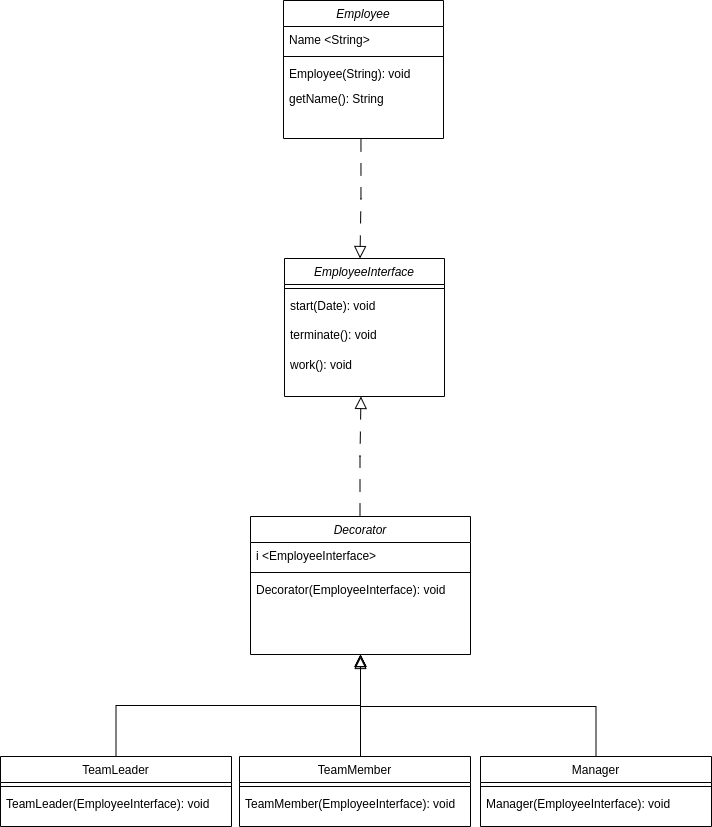

The diagram above was exported from draw.io. Its source (the exported page's mxGraphModel, read from the mxfile embedded in the PNG):
<mxGraphModel dx="1434" dy="1948" grid="1" gridSize="10" guides="1" tooltips="1" connect="1" arrows="1" fold="1" page="1" pageScale="1" pageWidth="827" pageHeight="1169" math="0" shadow="0">
  <root>
    <mxCell id="WIyWlLk6GJQsqaUBKTNV-0" />
    <mxCell id="WIyWlLk6GJQsqaUBKTNV-1" parent="WIyWlLk6GJQsqaUBKTNV-0" />
    <mxCell id="zkfFHV4jXpPFQw0GAbJ--0" value="Decorator" style="swimlane;fontStyle=2;align=center;verticalAlign=top;childLayout=stackLayout;horizontal=1;startSize=26;horizontalStack=0;resizeParent=1;resizeLast=0;collapsible=1;marginBottom=0;rounded=0;shadow=0;strokeWidth=1;" parent="WIyWlLk6GJQsqaUBKTNV-1" vertex="1">
      <mxGeometry x="300" y="120" width="220" height="138" as="geometry">
        <mxRectangle x="230" y="140" width="160" height="26" as="alternateBounds" />
      </mxGeometry>
    </mxCell>
    <mxCell id="zkfFHV4jXpPFQw0GAbJ--1" value="i &lt;EmployeeInterface&gt;" style="text;align=left;verticalAlign=top;spacingLeft=4;spacingRight=4;overflow=hidden;rotatable=0;points=[[0,0.5],[1,0.5]];portConstraint=eastwest;" parent="zkfFHV4jXpPFQw0GAbJ--0" vertex="1">
      <mxGeometry y="26" width="220" height="26" as="geometry" />
    </mxCell>
    <mxCell id="zkfFHV4jXpPFQw0GAbJ--4" value="" style="line;html=1;strokeWidth=1;align=left;verticalAlign=middle;spacingTop=-1;spacingLeft=3;spacingRight=3;rotatable=0;labelPosition=right;points=[];portConstraint=eastwest;" parent="zkfFHV4jXpPFQw0GAbJ--0" vertex="1">
      <mxGeometry y="52" width="220" height="8" as="geometry" />
    </mxCell>
    <mxCell id="zkfFHV4jXpPFQw0GAbJ--5" value="Decorator(EmployeeInterface): void" style="text;align=left;verticalAlign=top;spacingLeft=4;spacingRight=4;overflow=hidden;rotatable=0;points=[[0,0.5],[1,0.5]];portConstraint=eastwest;" parent="zkfFHV4jXpPFQw0GAbJ--0" vertex="1">
      <mxGeometry y="60" width="220" height="26" as="geometry" />
    </mxCell>
    <mxCell id="zkfFHV4jXpPFQw0GAbJ--6" value="TeamLeader" style="swimlane;fontStyle=0;align=center;verticalAlign=top;childLayout=stackLayout;horizontal=1;startSize=26;horizontalStack=0;resizeParent=1;resizeLast=0;collapsible=1;marginBottom=0;rounded=0;shadow=0;strokeWidth=1;" parent="WIyWlLk6GJQsqaUBKTNV-1" vertex="1">
      <mxGeometry x="50" y="360" width="231" height="70" as="geometry">
        <mxRectangle x="130" y="380" width="160" height="26" as="alternateBounds" />
      </mxGeometry>
    </mxCell>
    <mxCell id="zkfFHV4jXpPFQw0GAbJ--9" value="" style="line;html=1;strokeWidth=1;align=left;verticalAlign=middle;spacingTop=-1;spacingLeft=3;spacingRight=3;rotatable=0;labelPosition=right;points=[];portConstraint=eastwest;" parent="zkfFHV4jXpPFQw0GAbJ--6" vertex="1">
      <mxGeometry y="26" width="231" height="8" as="geometry" />
    </mxCell>
    <mxCell id="zkfFHV4jXpPFQw0GAbJ--11" value="TeamLeader(EmployeeInterface): void" style="text;align=left;verticalAlign=top;spacingLeft=4;spacingRight=4;overflow=hidden;rotatable=0;points=[[0,0.5],[1,0.5]];portConstraint=eastwest;" parent="zkfFHV4jXpPFQw0GAbJ--6" vertex="1">
      <mxGeometry y="34" width="231" height="26" as="geometry" />
    </mxCell>
    <mxCell id="zkfFHV4jXpPFQw0GAbJ--12" value="" style="endArrow=block;endSize=10;endFill=0;shadow=0;strokeWidth=1;rounded=0;edgeStyle=elbowEdgeStyle;elbow=vertical;" parent="WIyWlLk6GJQsqaUBKTNV-1" source="zkfFHV4jXpPFQw0GAbJ--6" target="zkfFHV4jXpPFQw0GAbJ--0" edge="1">
      <mxGeometry width="160" relative="1" as="geometry">
        <mxPoint x="200" y="203" as="sourcePoint" />
        <mxPoint x="200" y="203" as="targetPoint" />
      </mxGeometry>
    </mxCell>
    <mxCell id="zkfFHV4jXpPFQw0GAbJ--16" value="" style="endArrow=block;endSize=10;endFill=0;shadow=0;strokeWidth=1;rounded=0;edgeStyle=elbowEdgeStyle;elbow=vertical;" parent="WIyWlLk6GJQsqaUBKTNV-1" target="zkfFHV4jXpPFQw0GAbJ--0" edge="1">
      <mxGeometry width="160" relative="1" as="geometry">
        <mxPoint x="410" y="360" as="sourcePoint" />
        <mxPoint x="310" y="271" as="targetPoint" />
      </mxGeometry>
    </mxCell>
    <mxCell id="H6QizpMlJTxkpsVXeqiG-17" value="" style="endArrow=block;endSize=10;endFill=0;shadow=0;strokeWidth=1;rounded=0;edgeStyle=elbowEdgeStyle;elbow=vertical;" edge="1" parent="WIyWlLk6GJQsqaUBKTNV-1">
      <mxGeometry width="160" relative="1" as="geometry">
        <mxPoint x="410" y="360" as="sourcePoint" />
        <mxPoint x="410" y="258" as="targetPoint" />
      </mxGeometry>
    </mxCell>
    <mxCell id="H6QizpMlJTxkpsVXeqiG-18" value="" style="endArrow=block;endSize=10;endFill=0;shadow=0;strokeWidth=1;rounded=0;edgeStyle=elbowEdgeStyle;elbow=vertical;exitX=0.5;exitY=0;exitDx=0;exitDy=0;" edge="1" parent="WIyWlLk6GJQsqaUBKTNV-1" source="H6QizpMlJTxkpsVXeqiG-74">
      <mxGeometry width="160" relative="1" as="geometry">
        <mxPoint x="609.5" y="360" as="sourcePoint" />
        <mxPoint x="410" y="260" as="targetPoint" />
      </mxGeometry>
    </mxCell>
    <mxCell id="H6QizpMlJTxkpsVXeqiG-19" value="EmployeeInterface" style="swimlane;fontStyle=2;align=center;verticalAlign=top;childLayout=stackLayout;horizontal=1;startSize=26;horizontalStack=0;resizeParent=1;resizeLast=0;collapsible=1;marginBottom=0;rounded=0;shadow=0;strokeWidth=1;" vertex="1" parent="WIyWlLk6GJQsqaUBKTNV-1">
      <mxGeometry x="334" y="-138" width="160" height="138" as="geometry">
        <mxRectangle x="230" y="140" width="160" height="26" as="alternateBounds" />
      </mxGeometry>
    </mxCell>
    <mxCell id="H6QizpMlJTxkpsVXeqiG-23" value="" style="line;html=1;strokeWidth=1;align=left;verticalAlign=middle;spacingTop=-1;spacingLeft=3;spacingRight=3;rotatable=0;labelPosition=right;points=[];portConstraint=eastwest;" vertex="1" parent="H6QizpMlJTxkpsVXeqiG-19">
      <mxGeometry y="26" width="160" height="8" as="geometry" />
    </mxCell>
    <mxCell id="H6QizpMlJTxkpsVXeqiG-24" value="start(Date): void&#10;&#10;" style="text;align=left;verticalAlign=top;spacingLeft=4;spacingRight=4;overflow=hidden;rotatable=0;points=[[0,0.5],[1,0.5]];portConstraint=eastwest;" vertex="1" parent="H6QizpMlJTxkpsVXeqiG-19">
      <mxGeometry y="34" width="160" height="26" as="geometry" />
    </mxCell>
    <mxCell id="H6QizpMlJTxkpsVXeqiG-26" value="" style="endArrow=block;endSize=10;endFill=0;shadow=0;strokeWidth=1;rounded=0;edgeStyle=elbowEdgeStyle;elbow=vertical;exitX=0.438;exitY=-0.007;exitDx=0;exitDy=0;entryX=0.419;entryY=1;entryDx=0;entryDy=0;entryPerimeter=0;exitPerimeter=0;dashed=1;dashPattern=12 12;" edge="1" parent="WIyWlLk6GJQsqaUBKTNV-1">
      <mxGeometry width="160" relative="1" as="geometry">
        <mxPoint x="409.49999999999994" y="119.0340000000001" as="sourcePoint" />
        <mxPoint x="410.46" as="targetPoint" />
      </mxGeometry>
    </mxCell>
    <mxCell id="H6QizpMlJTxkpsVXeqiG-27" value="Employee" style="swimlane;fontStyle=2;align=center;verticalAlign=top;childLayout=stackLayout;horizontal=1;startSize=26;horizontalStack=0;resizeParent=1;resizeLast=0;collapsible=1;marginBottom=0;rounded=0;shadow=0;strokeWidth=1;" vertex="1" parent="WIyWlLk6GJQsqaUBKTNV-1">
      <mxGeometry x="333" y="-396" width="160" height="138" as="geometry">
        <mxRectangle x="230" y="140" width="160" height="26" as="alternateBounds" />
      </mxGeometry>
    </mxCell>
    <mxCell id="H6QizpMlJTxkpsVXeqiG-28" value="Name &lt;String&gt;" style="text;align=left;verticalAlign=top;spacingLeft=4;spacingRight=4;overflow=hidden;rotatable=0;points=[[0,0.5],[1,0.5]];portConstraint=eastwest;" vertex="1" parent="H6QizpMlJTxkpsVXeqiG-27">
      <mxGeometry y="26" width="160" height="26" as="geometry" />
    </mxCell>
    <mxCell id="H6QizpMlJTxkpsVXeqiG-31" value="" style="line;html=1;strokeWidth=1;align=left;verticalAlign=middle;spacingTop=-1;spacingLeft=3;spacingRight=3;rotatable=0;labelPosition=right;points=[];portConstraint=eastwest;" vertex="1" parent="H6QizpMlJTxkpsVXeqiG-27">
      <mxGeometry y="52" width="160" height="8" as="geometry" />
    </mxCell>
    <mxCell id="H6QizpMlJTxkpsVXeqiG-32" value="Employee(String): void " style="text;align=left;verticalAlign=top;spacingLeft=4;spacingRight=4;overflow=hidden;rotatable=0;points=[[0,0.5],[1,0.5]];portConstraint=eastwest;" vertex="1" parent="H6QizpMlJTxkpsVXeqiG-27">
      <mxGeometry y="60" width="160" height="20" as="geometry" />
    </mxCell>
    <mxCell id="H6QizpMlJTxkpsVXeqiG-47" value="" style="endArrow=block;endSize=10;endFill=0;shadow=0;strokeWidth=1;rounded=0;edgeStyle=elbowEdgeStyle;elbow=vertical;exitX=0.438;exitY=-0.007;exitDx=0;exitDy=0;entryX=0.419;entryY=1;entryDx=0;entryDy=0;entryPerimeter=0;exitPerimeter=0;dashed=1;dashPattern=12 12;" edge="1" parent="WIyWlLk6GJQsqaUBKTNV-1">
      <mxGeometry width="160" relative="1" as="geometry">
        <mxPoint x="410.46000000000004" y="-257.03" as="sourcePoint" />
        <mxPoint x="409.5" y="-137.99599999999987" as="targetPoint" />
      </mxGeometry>
    </mxCell>
    <mxCell id="H6QizpMlJTxkpsVXeqiG-48" value="terminate(): void" style="text;align=left;verticalAlign=top;spacingLeft=4;spacingRight=4;overflow=hidden;rotatable=0;points=[[0,0.5],[1,0.5]];portConstraint=eastwest;" vertex="1" parent="WIyWlLk6GJQsqaUBKTNV-1">
      <mxGeometry x="334" y="-75" width="160" height="26" as="geometry" />
    </mxCell>
    <mxCell id="H6QizpMlJTxkpsVXeqiG-49" value="work(): void" style="text;align=left;verticalAlign=top;spacingLeft=4;spacingRight=4;overflow=hidden;rotatable=0;points=[[0,0.5],[1,0.5]];portConstraint=eastwest;" vertex="1" parent="WIyWlLk6GJQsqaUBKTNV-1">
      <mxGeometry x="334" y="-45" width="160" height="26" as="geometry" />
    </mxCell>
    <mxCell id="H6QizpMlJTxkpsVXeqiG-50" value="getName(): String" style="text;align=left;verticalAlign=top;spacingLeft=4;spacingRight=4;overflow=hidden;rotatable=0;points=[[0,0.5],[1,0.5]];portConstraint=eastwest;" vertex="1" parent="WIyWlLk6GJQsqaUBKTNV-1">
      <mxGeometry x="333" y="-311" width="160" height="26" as="geometry" />
    </mxCell>
    <mxCell id="H6QizpMlJTxkpsVXeqiG-71" value="TeamMember" style="swimlane;fontStyle=0;align=center;verticalAlign=top;childLayout=stackLayout;horizontal=1;startSize=26;horizontalStack=0;resizeParent=1;resizeLast=0;collapsible=1;marginBottom=0;rounded=0;shadow=0;strokeWidth=1;" vertex="1" parent="WIyWlLk6GJQsqaUBKTNV-1">
      <mxGeometry x="289" y="360" width="231" height="70" as="geometry">
        <mxRectangle x="130" y="380" width="160" height="26" as="alternateBounds" />
      </mxGeometry>
    </mxCell>
    <mxCell id="H6QizpMlJTxkpsVXeqiG-72" value="" style="line;html=1;strokeWidth=1;align=left;verticalAlign=middle;spacingTop=-1;spacingLeft=3;spacingRight=3;rotatable=0;labelPosition=right;points=[];portConstraint=eastwest;" vertex="1" parent="H6QizpMlJTxkpsVXeqiG-71">
      <mxGeometry y="26" width="231" height="8" as="geometry" />
    </mxCell>
    <mxCell id="H6QizpMlJTxkpsVXeqiG-73" value="TeamMember(EmployeeInterface): void" style="text;align=left;verticalAlign=top;spacingLeft=4;spacingRight=4;overflow=hidden;rotatable=0;points=[[0,0.5],[1,0.5]];portConstraint=eastwest;" vertex="1" parent="H6QizpMlJTxkpsVXeqiG-71">
      <mxGeometry y="34" width="231" height="26" as="geometry" />
    </mxCell>
    <mxCell id="H6QizpMlJTxkpsVXeqiG-74" value="Manager" style="swimlane;fontStyle=0;align=center;verticalAlign=top;childLayout=stackLayout;horizontal=1;startSize=26;horizontalStack=0;resizeParent=1;resizeLast=0;collapsible=1;marginBottom=0;rounded=0;shadow=0;strokeWidth=1;" vertex="1" parent="WIyWlLk6GJQsqaUBKTNV-1">
      <mxGeometry x="530" y="360" width="231" height="70" as="geometry">
        <mxRectangle x="130" y="380" width="160" height="26" as="alternateBounds" />
      </mxGeometry>
    </mxCell>
    <mxCell id="H6QizpMlJTxkpsVXeqiG-75" value="" style="line;html=1;strokeWidth=1;align=left;verticalAlign=middle;spacingTop=-1;spacingLeft=3;spacingRight=3;rotatable=0;labelPosition=right;points=[];portConstraint=eastwest;" vertex="1" parent="H6QizpMlJTxkpsVXeqiG-74">
      <mxGeometry y="26" width="231" height="8" as="geometry" />
    </mxCell>
    <mxCell id="H6QizpMlJTxkpsVXeqiG-76" value="Manager(EmployeeInterface): void" style="text;align=left;verticalAlign=top;spacingLeft=4;spacingRight=4;overflow=hidden;rotatable=0;points=[[0,0.5],[1,0.5]];portConstraint=eastwest;" vertex="1" parent="H6QizpMlJTxkpsVXeqiG-74">
      <mxGeometry y="34" width="231" height="26" as="geometry" />
    </mxCell>
  </root>
</mxGraphModel>